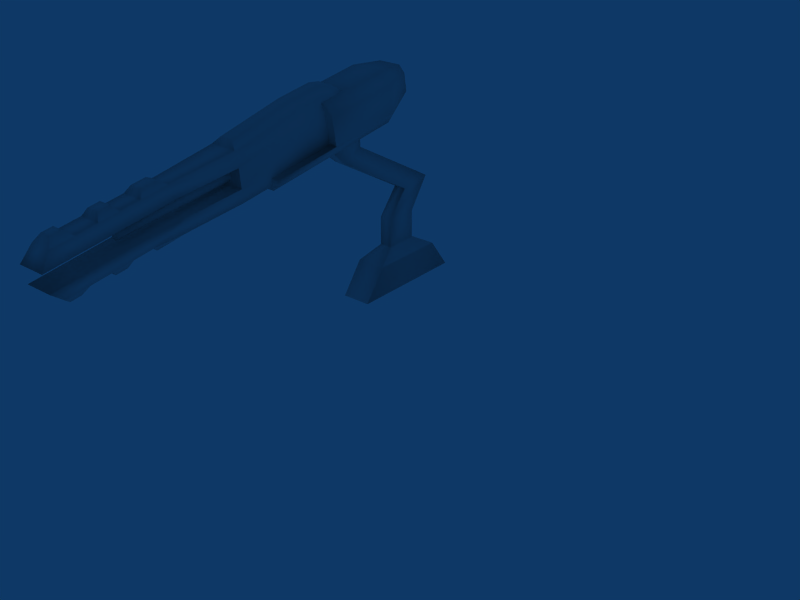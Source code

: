 # Source: hturret.blend  (saved by Blender 2.49.2; exported with 4.5.12 LTS)
import bpy
from mathutils import Matrix  # noqa: F401  (used for matrix-valued properties, if any)

bpy.ops.wm.read_factory_settings(use_empty=True)
scene = bpy.context.scene
scene.name = 'Scene'

# ---- collections
col_collection_1 = bpy.data.collections.new('Collection 1'); scene.collection.children.link(col_collection_1)

# ---- materials (node trees are filled in below, after node groups)
mat_material = bpy.data.materials.new('Material')
mat_material.alpha_threshold = 0.0
mat_material.roughness = 0.5
mat_material.line_color = (0.0, 0.0, 0.0, 1.0)

# ---- material node trees

# ---- world
world_world = bpy.data.worlds.new('World'); scene.world = world_world
world_world.color = (0.05656, 0.2208, 0.4)
world_world.use_sun_shadow = False
world_world.sun_shadow_jitter_overblur = 0.0
world_world.cycles.sampling_method = 'MANUAL'
world_world.cycles.sample_map_resolution = 256

# ---- meshes
me_cube = bpy.data.meshes.new('Cube')
me_cube.from_pydata([(0.3851, 3.642, 0.01221), (-0.3725, 3.642, 0.01221), (-0.3725, 6.807, 0.01221), (0.3851, 6.807, 0.01221), (0.3851, 4.224, 0.8048), (-0.3725, 4.224, 0.8048), (-0.3725, 6.224, 0.8048), (0.3851, 6.224, 0.8048), (0.1664, 5.647, 1.107), (-0.1537, 5.647, 1.107), (-0.1537, 4.802, 1.107), (0.1664, 4.802, 1.107), (0.1664, 4.802, 1.855), (-0.1537, 4.802, 1.855), (-0.1537, 5.647, 1.855), (0.1664, 5.647, 1.855), (0.1664, 6.193, 2.652), (-0.1537, 6.193, 2.652), (-0.1537, 5.357, 2.527), (0.1664, 5.357, 2.527), (0.1664, 3.187, 3.775), (-0.1537, 3.187, 3.775), (-0.1537, 3.716, 4.067), (0.1664, 3.716, 4.067), (0.2757, 3.594, 4.443), (-0.2631, 3.594, 4.443), (-0.2631, 2.588, 4.302), (0.2757, 2.588, 4.302), (0.6714, 2.26, 5.232), (0.6714, 2.364, 4.54), (0.6714, 4.342, 4.838), (0.6714, 4.237, 5.53), (-0.6587, 2.26, 5.232), (-0.6587, 2.364, 4.54), (-0.6587, 4.342, 4.838), (-0.6587, 4.237, 5.53), (-0.4463, 4.195, 5.815), (-0.4463, 2.217, 5.517), (0.4589, 4.195, 5.815), (0.4589, 2.217, 5.517), (-0.4502, 4.385, 4.554), (-0.4502, 2.407, 4.256), (0.4628, 4.385, 4.554), (0.4628, 2.407, 4.256), (0.4628, 0.5916, 3.982), (-0.4502, 0.5916, 3.982), (-0.6587, 0.5487, 4.267), (0.6714, 0.5487, 4.267), (0.2997, 4.982, 5.782), (-0.2871, 4.982, 5.782), (-0.4248, 5.01, 5.598), (-0.4248, 5.078, 5.149), (0.4375, 5.01, 5.598), (0.4375, 5.078, 5.149), (0.4648, 1.558, 5.197), (0.4648, 1.697, 4.271), (0.4648, 2.623, 4.41), (0.4648, 2.484, 5.336), (-0.472, 1.558, 5.197), (-0.472, 1.697, 4.271), (-0.472, 2.623, 4.41), (-0.472, 2.484, 5.336), (-0.3509, 2.433, 5.674), (-0.3509, 1.507, 5.534), (0.3438, 2.433, 5.674), (0.3438, 1.507, 5.534), (0.1542, 1.482, 5.699), (0.1542, 2.408, 5.838), (-0.1613, 1.482, 5.699), (-0.1613, 2.408, 5.838), (-0.1613, 2.725, 5.794), (0.1542, 2.725, 5.794), (0.3438, 2.875, 5.673), (-0.3509, 2.875, 5.673), (-0.472, 3.046, 5.421), (-0.472, 3.186, 4.495), (0.4648, 3.046, 5.421), (0.4648, 3.186, 4.495), (-0.1613, -0.217, 5.286), (0.1542, -0.217, 5.286), (0.3438, -0.3258, 5.106), (-0.3509, -0.3258, 5.106), (-0.472, -0.2921, 3.971), (-0.472, -0.3539, 4.766), (0.4648, -0.2921, 3.971), (0.4648, -0.3539, 4.766), (0.3444, -1.857, 4.541), (-0.3516, -1.857, 4.541), (-0.2617, -1.993, 4.854), (0.2545, -1.993, 4.854), (0.2545, -2.704, 4.748), (-0.2616, -2.704, 4.748), (-0.3516, -2.732, 4.408), (0.3444, -2.732, 4.408), (0.3444, -3.234, 4.332), (-0.3516, -3.234, 4.332), (-0.2616, -3.206, 4.672), (0.2545, -3.206, 4.672), (0.2545, -3.716, 4.595), (-0.2616, -3.716, 4.595), (-0.3516, -3.744, 4.255), (0.3444, -3.744, 4.255), (0.3444, -4.272, 4.176), (-0.3516, -4.272, 4.176), (-0.2616, -4.244, 4.516), (0.2545, -4.244, 4.516), (0.2545, -4.823, 4.429), (-0.2616, -4.823, 4.429), (-0.3516, -5.08, 4.054), (0.3444, -5.08, 4.054), (-0.1547, -2.597, 4.914), (0.1475, -2.597, 4.914), (0.1475, -2.233, 4.969), (-0.1547, -2.233, 4.969), (-0.152, -3.631, 4.767), (0.1448, -3.631, 4.767), (0.1448, -3.338, 4.812), (-0.152, -3.338, 4.812), (-0.1229, -4.694, 4.625), (0.1158, -4.694, 4.625), (0.1158, -4.426, 4.665), (-0.1229, -4.426, 4.665), (-0.472, -0.3113, 4.291), (0.4648, -0.3113, 4.291), (-0.1229, -4.188, 3.223), (0.1158, -4.188, 3.223), (0.1158, -4.456, 3.183), (-0.1229, -4.456, 3.183), (-0.152, -3.106, 3.404), (0.1448, -3.106, 3.404), (0.1448, -3.399, 3.36), (-0.152, -3.399, 3.36), (-0.1547, -2.003, 3.579), (0.1475, -2.003, 3.579), (0.1475, -2.368, 3.524), (-0.1547, -2.368, 3.524), (0.3444, -4.994, 3.614), (-0.3516, -4.994, 3.614), (-0.2616, -4.638, 3.332), (0.2545, -4.638, 3.332), (0.2545, -4.059, 3.42), (-0.2616, -4.059, 3.42), (-0.3516, -4.186, 3.736), (0.3444, -4.186, 3.736), (0.3444, -3.658, 3.816), (-0.3516, -3.658, 3.816), (-0.2616, -3.531, 3.499), (0.2545, -3.531, 3.499), (0.2545, -3.021, 3.576), (-0.2616, -3.021, 3.576), (-0.3516, -3.148, 3.893), (0.3444, -3.148, 3.893), (0.3444, -2.646, 3.968), (-0.3516, -2.646, 3.968), (-0.2617, -2.519, 3.652), (0.2545, -2.519, 3.652), (0.3583, -1.804, 3.756), (-0.3655, -1.804, 3.756), (-0.3655, -1.773, 4.075), (0.3583, -1.773, 4.075), (0.1278, -0.3119, 4.644), (0.1782, -0.2938, 4.524), (0.1278, -0.2757, 4.404), (0.006333, -0.2682, 4.354), (-0.1152, -0.2757, 4.404), (-0.1655, -0.2938, 4.524), (-0.1152, -0.3119, 4.644), (0.006333, -0.3194, 4.694), (0.07433, -3.234, 4.15), (0.1025, -3.224, 4.083), (0.07433, -3.214, 4.016), (0.006334, -3.21, 3.988), (-0.06166, -3.214, 4.016), (-0.08983, -3.224, 4.083), (-0.06166, -3.234, 4.15), (0.006334, -3.238, 4.178)], [], [(0, 4, 5, 1), (1, 5, 6, 2), (2, 6, 7, 3), (4, 0, 3, 7), (7, 6, 9, 8), (6, 5, 10, 9), (4, 7, 8, 11), (5, 4, 11, 10), (10, 11, 12, 13), (11, 8, 15, 12), (9, 10, 13, 14), (8, 9, 14, 15), (15, 14, 17, 16), (14, 13, 18, 17), (12, 15, 16, 19), (13, 12, 19, 18), (18, 19, 20, 21), (19, 16, 23, 20), (17, 18, 21, 22), (16, 17, 22, 23), (23, 22, 25, 24), (22, 21, 26, 25), (20, 23, 24, 27), (21, 20, 27, 26), (30, 31, 28, 29), (32, 35, 34, 33), (28, 32, 33, 29), (32, 28, 39, 37), (35, 32, 37, 36), (28, 31, 38, 39), (38, 36, 37, 39), (34, 30, 42, 40), (33, 34, 40, 41), (30, 29, 43, 42), (43, 41, 40, 42), (43, 29, 47, 44), (41, 43, 44, 45), (33, 41, 45, 46), (29, 33, 46, 47), (47, 46, 45, 44), (38, 31, 52, 48), (36, 38, 48, 49), (35, 36, 49, 50), (30, 34, 51, 53), (34, 35, 50, 51), (31, 30, 53, 52), (53, 51, 50, 52), (52, 50, 49, 48), (56, 57, 54, 55), (58, 61, 60, 59), (55, 59, 60, 56), (61, 58, 63, 62), (54, 57, 64, 65), (65, 64, 67, 66), (62, 63, 68, 69), (67, 69, 68, 66), (69, 67, 71, 70), (62, 69, 70, 73), (67, 64, 72, 71), (64, 57, 76, 72), (61, 62, 73, 74), (56, 60, 75, 77), (60, 61, 74, 75), (57, 56, 77, 76), (77, 75, 74, 76), (76, 74, 73, 72), (72, 73, 70, 71), (66, 68, 78, 79), (68, 63, 81, 78), (65, 66, 79, 80), (63, 58, 83, 81), (54, 65, 80, 85), (59, 55, 84, 82), (81, 80, 79, 78), (80, 81, 88, 89), (83, 85, 86, 87), (85, 80, 89, 86), (81, 83, 87, 88), (88, 87, 92, 91), (86, 89, 90, 93), (87, 86, 93, 92), (90, 91, 96, 97), (92, 93, 94, 95), (93, 90, 97, 94), (91, 92, 95, 96), (96, 95, 100, 99), (94, 97, 98, 101), (95, 94, 101, 100), (98, 99, 104, 105), (100, 101, 102, 103), (101, 98, 105, 102), (99, 100, 103, 104), (104, 103, 108, 107), (102, 105, 106, 109), (103, 102, 109, 108), (108, 109, 106, 107), (91, 90, 111, 110), (90, 89, 112, 111), (88, 91, 110, 113), (89, 88, 113, 112), (112, 113, 110, 111), (99, 98, 115, 114), (98, 97, 116, 115), (96, 99, 114, 117), (97, 96, 117, 116), (116, 117, 114, 115), (107, 106, 119, 118), (106, 105, 120, 119), (104, 107, 118, 121), (105, 104, 121, 120), (120, 121, 118, 119), (122, 58, 59), (82, 122, 59), (122, 83, 58), (123, 55, 54), (85, 123, 54), (123, 84, 55), (83, 122, 123, 85), (82, 84, 156, 157), (122, 82, 157, 158), (84, 123, 159, 156), (123, 122, 158, 159), (125, 126, 127, 124), (140, 125, 124, 141), (141, 124, 127, 138), (139, 126, 125, 140), (138, 127, 126, 139), (129, 130, 131, 128), (148, 129, 128, 149), (149, 128, 131, 146), (147, 130, 129, 148), (146, 131, 130, 147), (133, 134, 135, 132), (156, 133, 132, 157), (157, 132, 135, 154), (155, 134, 133, 156), (154, 135, 134, 155), (137, 138, 139, 136), (142, 137, 136, 143), (143, 136, 139, 140), (141, 138, 137, 142), (146, 141, 142, 145), (144, 143, 140, 147), (145, 142, 143, 144), (147, 140, 141, 146), (150, 145, 144, 151), (151, 144, 147, 148), (149, 146, 145, 150), (154, 149, 150, 153), (152, 151, 148, 155), (153, 150, 151, 152), (155, 148, 149, 154), (158, 153, 152, 159), (159, 152, 155, 156), (157, 154, 153, 158), (160, 168, 169, 161), (161, 169, 170, 162), (162, 170, 171, 163), (163, 171, 172, 164), (164, 172, 173, 165), (165, 173, 174, 166), (166, 174, 175, 167), (167, 175, 168, 160), (168, 175, 174), (168, 174, 173, 169), (169, 173, 172, 170), (170, 172, 171)])
me_cube.polygons.foreach_set('use_smooth', [True] * 167)
_uv = me_cube.uv_layers.new(name='UVTex')
_uv.uv.foreach_set('vector', [0.4766, 0.5137, 0.4766, 0.5878, 0.5337, 0.5878, 0.5337, 0.5137, 0.2986, 0.01254, 0.2452, 0.08516, 0.06195, 0.08516, 0.008565, 0.01254, 0.4766, 0.5137, 0.4766, 0.5878, 0.5337, 0.5878, 0.5337, 0.5137, 0.2452, 0.08516, 0.2986, 0.01254, 0.008565, 0.01254, 0.06195, 0.08516, 0.5337, 0.5878, 0.4766, 0.5878, 0.4931, 0.6369, 0.5172, 0.6369, 0.06195, 0.08516, 0.2452, 0.08516, 0.1923, 0.1128, 0.1149, 0.1128, 0.2452, 0.08516, 0.06195, 0.08516, 0.1149, 0.1128, 0.1923, 0.1128, 0.5337, 0.5878, 0.4766, 0.5878, 0.4931, 0.6369, 0.5172, 0.6369, 0.5172, 0.6369, 0.4931, 0.6369, 0.4931, 0.6933, 0.5172, 0.6933, 0.1923, 0.1128, 0.1149, 0.1128, 0.1149, 0.1814, 0.1923, 0.1814, 0.1149, 0.1128, 0.1923, 0.1128, 0.1923, 0.1814, 0.1149, 0.1814, 0.5172, 0.6369, 0.4931, 0.6369, 0.4931, 0.6933, 0.5172, 0.6933, 0.5172, 0.6933, 0.4931, 0.6933, 0.4931, 0.7627, 0.5172, 0.7627, 0.1149, 0.1814, 0.1923, 0.1814, 0.1413, 0.243, 0.06478, 0.2544, 0.1923, 0.1814, 0.1149, 0.1814, 0.06478, 0.2544, 0.1413, 0.243, 0.5172, 0.6933, 0.4931, 0.6933, 0.4931, 0.7627, 0.5172, 0.7627, 0.5172, 0.7627, 0.4931, 0.7627, 0.4945, 0.9462, 0.5186, 0.9462, 0.1413, 0.243, 0.06478, 0.2544, 0.2917, 0.384, 0.3402, 0.3573, 0.06478, 0.2544, 0.1413, 0.243, 0.3402, 0.3573, 0.2917, 0.384, 0.5172, 0.7627, 0.4931, 0.7627, 0.4945, 0.9462, 0.5186, 0.9462, 0.5186, 0.9462, 0.4945, 0.9462, 0.4863, 0.982, 0.5269, 0.982, 0.2917, 0.384, 0.3402, 0.3573, 0.3938, 0.3776, 0.3066, 0.4104, 0.3402, 0.3573, 0.2917, 0.384, 0.3066, 0.4104, 0.3938, 0.3776, 0.5186, 0.9462, 0.4945, 0.9462, 0.4863, 0.982, 0.5269, 0.982, 0.2565, 0.9503, 0.2565, 0.8779, 0.4635, 0.8779, 0.4635, 0.9503, 0.4635, 0.7101, 0.2565, 0.7101, 0.2565, 0.6377, 0.4635, 0.6377, 0.7361, 0.4542, 0.7361, 0.3553, 0.7882, 0.3553, 0.7882, 0.4542, 0.7361, 0.3553, 0.7361, 0.4542, 0.7147, 0.4384, 0.7147, 0.3711, 0.2565, 0.7101, 0.4635, 0.7101, 0.4635, 0.7472, 0.2565, 0.7472, 0.4635, 0.8779, 0.2565, 0.8779, 0.2565, 0.8408, 0.4635, 0.8408, 0.2565, 0.8408, 0.2565, 0.7472, 0.4635, 0.7472, 0.4635, 0.8408, 0.1518, 0.8366, 0.007213, 0.8366, 0.02988, 0.8053, 0.1291, 0.8053, 0.4635, 0.6377, 0.2565, 0.6377, 0.2565, 0.6009, 0.4635, 0.6009, 0.2565, 0.9503, 0.4635, 0.9503, 0.4635, 0.9871, 0.2565, 0.9871, 0.02988, 0.5879, 0.1291, 0.5879, 0.1291, 0.8053, 0.02988, 0.8053, 0.4774, 0.3723, 0.4774, 0.3452, 0.6171, 0.3452, 0.6171, 0.3723, 0.4774, 0.4417, 0.4774, 0.3723, 0.6171, 0.3723, 0.6171, 0.4417, 0.4774, 0.4688, 0.4774, 0.4417, 0.6171, 0.4417, 0.6171, 0.4688, 0.7882, 0.4542, 0.7882, 0.3553, 0.9249, 0.3553, 0.9249, 0.4542, 0.9249, 0.4542, 0.9249, 0.3553, 0.9463, 0.3708, 0.9463, 0.4387, 0.3207, 0.4364, 0.3681, 0.4475, 0.3298, 0.5511, 0.299, 0.5438, 0.1973, 0.4364, 0.3207, 0.4364, 0.299, 0.5438, 0.219, 0.5438, 0.1499, 0.4475, 0.1973, 0.4364, 0.219, 0.5438, 0.1882, 0.5511, 0.007213, 0.8366, 0.1518, 0.8366, 0.1264, 0.9234, 0.03264, 0.9234, 0.06255, 0.486, 0.1499, 0.4475, 0.1882, 0.5511, 0.1316, 0.576, 0.3681, 0.4475, 0.4555, 0.486, 0.3864, 0.576, 0.3298, 0.5511, 0.03264, 0.9234, 0.1264, 0.9234, 0.1264, 0.9727, 0.03264, 0.9727, 0.03264, 0.9727, 0.1264, 0.9727, 0.1114, 0.993, 0.04761, 0.993, 0.6403, 0.9912, 0.6419, 0.8805, 0.7492, 0.8817, 0.7521, 0.99, 0.7494, 0.7085, 0.6424, 0.7087, 0.641, 0.5995, 0.7521, 0.5999, 0.8027, 0.4895, 0.8027, 0.5677, 0.7245, 0.5677, 0.7245, 0.4895, 0.6424, 0.7087, 0.7494, 0.7085, 0.7482, 0.7491, 0.6441, 0.75, 0.7492, 0.8817, 0.6419, 0.8805, 0.644, 0.8393, 0.7481, 0.8406, 0.7481, 0.8406, 0.644, 0.8393, 0.646, 0.8117, 0.7476, 0.8123, 0.6441, 0.75, 0.7482, 0.7491, 0.7475, 0.7772, 0.6456, 0.7777, 0.646, 0.8117, 0.6456, 0.7777, 0.7475, 0.7772, 0.7476, 0.8123, 0.6456, 0.7777, 0.646, 0.8117, 0.609, 0.8137, 0.6094, 0.775, 0.6441, 0.75, 0.6456, 0.7777, 0.6094, 0.775, 0.5927, 0.7469, 0.646, 0.8117, 0.644, 0.8393, 0.5921, 0.8421, 0.609, 0.8137, 0.644, 0.8393, 0.6419, 0.8805, 0.5746, 0.8775, 0.5921, 0.8421, 0.6424, 0.7087, 0.6441, 0.75, 0.5927, 0.7469, 0.5753, 0.7116, 0.7245, 0.4895, 0.7245, 0.5677, 0.677, 0.5677, 0.677, 0.4895, 0.641, 0.5995, 0.6424, 0.7087, 0.5753, 0.7116, 0.5736, 0.6005, 0.6419, 0.8805, 0.6403, 0.9912, 0.572, 0.99, 0.5746, 0.8775, 0.677, 0.4895, 0.677, 0.5677, 0.5988, 0.5677, 0.5988, 0.4895, 0.5988, 0.4895, 0.5988, 0.5677, 0.5734, 0.5576, 0.5734, 0.4996, 0.5734, 0.4996, 0.5734, 0.5576, 0.5573, 0.5418, 0.5573, 0.5154, 0.7476, 0.8123, 0.7475, 0.7772, 0.946, 0.7766, 0.946, 0.8134, 0.7475, 0.7772, 0.7482, 0.7491, 0.9629, 0.7485, 0.946, 0.7766, 0.7481, 0.8406, 0.7476, 0.8123, 0.946, 0.8134, 0.9629, 0.8414, 0.7482, 0.7491, 0.7494, 0.7085, 0.9748, 0.7082, 0.9629, 0.7485, 0.7492, 0.8817, 0.7481, 0.8406, 0.9629, 0.8414, 0.9748, 0.8818, 0.8027, 0.5677, 0.8027, 0.4895, 0.9707, 0.4895, 0.9707, 0.5677, 0.7691, 0.2182, 0.9284, 0.2182, 0.885, 0.2665, 0.8126, 0.2665, 0.2251, 0.2348, 0.2251, 0.1562, 0.3804, 0.1657, 0.3804, 0.2253, 0.369, 0.2629, 0.369, 0.3376, 0.4903, 0.328, 0.4903, 0.2725, 0.3349, 0.01252, 0.3316, 0.05474, 0.54, 0.05382, 0.5292, 0.0123, 0.3316, 0.05474, 0.3349, 0.01252, 0.5292, 0.0123, 0.54, 0.05382, 0.54, 0.05382, 0.5292, 0.0123, 0.6437, 0.01064, 0.6335, 0.05369, 0.5292, 0.0123, 0.54, 0.05382, 0.6335, 0.05369, 0.6437, 0.01064, 0.4903, 0.2725, 0.4903, 0.328, 0.5609, 0.328, 0.5609, 0.2725, 0.4608, 0.2204, 0.4608, 0.1706, 0.5098, 0.1706, 0.5098, 0.2204, 0.5609, 0.2725, 0.5609, 0.328, 0.6014, 0.328, 0.6014, 0.2725, 0.6437, 0.01064, 0.6335, 0.05369, 0.6993, 0.05369, 0.7095, 0.01064, 0.6335, 0.05369, 0.6437, 0.01064, 0.7095, 0.01064, 0.6993, 0.05369, 0.6993, 0.05369, 0.7095, 0.01064, 0.7764, 0.01064, 0.7662, 0.05369, 0.7095, 0.01064, 0.6993, 0.05369, 0.7662, 0.05369, 0.7764, 0.01064, 0.6014, 0.2725, 0.6014, 0.328, 0.6425, 0.328, 0.6425, 0.2725, 0.5755, 0.2204, 0.5755, 0.1706, 0.627, 0.1706, 0.627, 0.2204, 0.6425, 0.2725, 0.6425, 0.328, 0.6851, 0.328, 0.6851, 0.2725, 0.7764, 0.01064, 0.7662, 0.05369, 0.8354, 0.05369, 0.8456, 0.01064, 0.7662, 0.05369, 0.7764, 0.01064, 0.8456, 0.01064, 0.8354, 0.05369, 0.8354, 0.05369, 0.8456, 0.01064, 0.9516, 0.01064, 0.9114, 0.05369, 0.8456, 0.01064, 0.8354, 0.05369, 0.9114, 0.05369, 0.9516, 0.01064, 0.6851, 0.2725, 0.6851, 0.328, 0.7503, 0.328, 0.7503, 0.2725, 0.7425, 0.1619, 0.7425, 0.2291, 0.6986, 0.2204, 0.6986, 0.1706, 0.4608, 0.1706, 0.4608, 0.2204, 0.4417, 0.2101, 0.4417, 0.1809, 0.6335, 0.05369, 0.54, 0.05382, 0.5687, 0.07298, 0.6166, 0.07298, 0.54, 0.05382, 0.6335, 0.05369, 0.6166, 0.07298, 0.5687, 0.07298, 0.3804, 0.2253, 0.3804, 0.1657, 0.4061, 0.1809, 0.4061, 0.2101, 0.4061, 0.2101, 0.4061, 0.1809, 0.4417, 0.1809, 0.4417, 0.2101, 0.5755, 0.1706, 0.5755, 0.2204, 0.557, 0.2098, 0.557, 0.1812, 0.7662, 0.05369, 0.6993, 0.05369, 0.7135, 0.07411, 0.752, 0.07411, 0.6993, 0.05369, 0.7662, 0.05369, 0.752, 0.07411, 0.7135, 0.07411, 0.5098, 0.2204, 0.5098, 0.1706, 0.5283, 0.1812, 0.5283, 0.2098, 0.5283, 0.2098, 0.5283, 0.1812, 0.557, 0.1812, 0.557, 0.2098, 0.6986, 0.1706, 0.6986, 0.2204, 0.6759, 0.207, 0.6759, 0.184, 0.9114, 0.05369, 0.8354, 0.05369, 0.8558, 0.07638, 0.891, 0.07638, 0.8354, 0.05369, 0.9114, 0.05369, 0.891, 0.07638, 0.8558, 0.07638, 0.627, 0.2204, 0.627, 0.1706, 0.6497, 0.184, 0.6497, 0.207, 0.6497, 0.207, 0.6497, 0.184, 0.6759, 0.184, 0.6759, 0.207, 0.9821, 0.653, 0.7494, 0.7085, 0.7521, 0.5999, 0.988, 0.6158, 0.9821, 0.653, 0.7521, 0.5999, 0.9821, 0.653, 0.9748, 0.7082, 0.7494, 0.7085, 0.9821, 0.9369, 0.7521, 0.99, 0.7492, 0.8817, 0.9748, 0.8818, 0.9821, 0.9369, 0.7492, 0.8817, 0.9821, 0.9369, 0.988, 0.9741, 0.7521, 0.99, 0.7691, 0.2182, 0.7691, 0.1088, 0.9839, 0.1088, 0.9839, 0.2182, 0.2251, 0.2348, 0.2251, 0.1562, 0.3804, 0.1657, 0.3804, 0.2253, 0.3349, 0.01252, 0.3316, 0.05474, 0.54, 0.05382, 0.5292, 0.0123, 0.3316, 0.05474, 0.3349, 0.01252, 0.5292, 0.0123, 0.54, 0.05382, 0.3713, 0.3376, 0.3713, 0.2629, 0.4892, 0.2714, 0.4892, 0.3291, 0.6497, 0.184, 0.6759, 0.184, 0.6759, 0.207, 0.6497, 0.207, 0.627, 0.1706, 0.6497, 0.184, 0.6497, 0.207, 0.627, 0.2204, 0.8354, 0.05369, 0.8558, 0.07638, 0.891, 0.07638, 0.9114, 0.05369, 0.9114, 0.05369, 0.891, 0.07638, 0.8558, 0.07638, 0.8354, 0.05369, 0.6986, 0.2204, 0.6759, 0.207, 0.6759, 0.184, 0.6986, 0.1706, 0.5283, 0.1812, 0.557, 0.1812, 0.557, 0.2098, 0.5283, 0.2098, 0.5098, 0.1706, 0.5283, 0.1812, 0.5283, 0.2098, 0.5098, 0.2204, 0.6993, 0.05369, 0.7135, 0.07411, 0.752, 0.07411, 0.7662, 0.05369, 0.7662, 0.05369, 0.752, 0.07411, 0.7135, 0.07411, 0.6993, 0.05369, 0.5755, 0.2204, 0.557, 0.2098, 0.557, 0.1812, 0.5755, 0.1706, 0.4061, 0.1809, 0.4417, 0.1809, 0.4417, 0.2101, 0.4061, 0.2101, 0.3804, 0.1657, 0.4061, 0.1809, 0.4061, 0.2101, 0.3804, 0.2253, 0.54, 0.05382, 0.5687, 0.07298, 0.6166, 0.07298, 0.6335, 0.05369, 0.6335, 0.05369, 0.6166, 0.07298, 0.5687, 0.07298, 0.54, 0.05382, 0.4608, 0.2204, 0.4417, 0.2101, 0.4417, 0.1809, 0.4608, 0.1706, 0.7425, 0.2291, 0.6986, 0.2204, 0.6986, 0.1706, 0.7425, 0.1619, 0.6835, 0.2725, 0.7488, 0.2725, 0.7488, 0.328, 0.6835, 0.328, 0.8456, 0.01064, 0.9516, 0.01064, 0.9114, 0.05369, 0.8354, 0.05369, 0.8354, 0.05369, 0.9114, 0.05369, 0.9516, 0.01064, 0.8456, 0.01064, 0.7662, 0.05369, 0.8354, 0.05369, 0.8456, 0.01064, 0.7764, 0.01064, 0.7764, 0.01064, 0.8456, 0.01064, 0.8354, 0.05369, 0.7662, 0.05369, 0.641, 0.2725, 0.6835, 0.2725, 0.6835, 0.328, 0.641, 0.328, 0.5755, 0.1706, 0.627, 0.1706, 0.627, 0.2204, 0.5755, 0.2204, 0.5998, 0.2725, 0.641, 0.2725, 0.641, 0.328, 0.5998, 0.328, 0.7095, 0.01064, 0.7764, 0.01064, 0.7662, 0.05369, 0.6993, 0.05369, 0.6993, 0.05369, 0.7662, 0.05369, 0.7764, 0.01064, 0.7095, 0.01064, 0.6335, 0.05369, 0.6993, 0.05369, 0.7095, 0.01064, 0.6437, 0.01064, 0.6437, 0.01064, 0.7095, 0.01064, 0.6993, 0.05369, 0.6335, 0.05369, 0.5593, 0.2725, 0.5998, 0.2725, 0.5998, 0.328, 0.5593, 0.328, 0.4608, 0.1706, 0.5098, 0.1706, 0.5098, 0.2204, 0.4608, 0.2204, 0.4892, 0.2714, 0.5593, 0.2725, 0.5593, 0.328, 0.4892, 0.3291, 0.5292, 0.0123, 0.6437, 0.01064, 0.6335, 0.05369, 0.54, 0.05382, 0.54, 0.05382, 0.6335, 0.05369, 0.6437, 0.01064, 0.5292, 0.0123, 0.2818, 0.1242, 0.622, 0.118, 0.622, 0.1102, 0.2818, 0.1102, 0.2818, 0.1102, 0.622, 0.1102, 0.622, 0.1024, 0.2818, 0.09628, 0.2818, 0.09628, 0.622, 0.1024, 0.622, 0.09407, 0.2818, 0.08134, 0.2818, 0.08134, 0.622, 0.09407, 0.622, 0.1024, 0.2818, 0.09628, 0.2818, 0.09628, 0.622, 0.1024, 0.622, 0.1102, 0.2818, 0.1102, 0.2818, 0.1102, 0.622, 0.1102, 0.622, 0.118, 0.2818, 0.1242, 0.2818, 0.1242, 0.622, 0.118, 0.622, 0.1264, 0.2818, 0.1391, 0.2818, 0.1391, 0.622, 0.1264, 0.622, 0.118, 0.2818, 0.1242, 0.622, 0.118, 0.622, 0.1264, 0.622, 0.118, 0.622, 0.118, 0.622, 0.118, 0.622, 0.1102, 0.622, 0.1102, 0.622, 0.1102, 0.622, 0.1102, 0.622, 0.1024, 0.622, 0.1024, 0.622, 0.1024, 0.622, 0.1024, 0.622, 0.09407])
me_cube.materials.append(mat_material)
me_cube.use_remesh_preserve_volume = False
me_cube.use_remesh_preserve_attributes = False
me_cube.use_mirror_vertex_groups = False
me_cube.update()
arm_armature = bpy.data.armatures.new('Armature')  # bones are not reproduced

# ---- objects
ob_armature = bpy.data.objects.new('Armature', arm_armature)
ob_cube = bpy.data.objects.new('Cube', me_cube)

# ---- transforms, parenting, visibility, modifiers, constraints
ob_armature.location = (0.01013, 5.324, 0.3096)
ob_armature.scale = (5.299, 5.299, 5.299)
ob_armature.lock_rotations_4d = False
ob_armature.empty_display_type = 'ARROWS'
ob_armature.lineart.crease_threshold = 0.0
ob_cube.location = (0.0, 0.0, 0.0)
ob_cube.lock_rotations_4d = False
ob_cube.empty_display_type = 'ARROWS'
ob_cube.color = (0.0, 0.0, 0.0, 1.0)
ob_cube.lineart.crease_threshold = 0.0
_vg = ob_cube.vertex_groups.new(name='Bone')
_vg.add([0, 1, 2, 3, 4, 5, 6, 7, 8, 9, 10, 11, 12, 13, 14, 15, 16, 17, 18, 19, 20, 21, 22, 23, 24, 25, 26, 27, 28, 29, 30, 31, 32, 33, 34, 35, 36, 37, 38, 39, 40, 41, 42, 43, 44, 45, 46, 47, 48, 49, 50, 51, 52, 53, 54, 55, 56, 57, 58, 59, 60, 61, 62, 63, 64, 65, 66, 67, 68, 69, 70, 71, 72, 73, 74, 75, 76, 77, 78, 79, 80, 81, 82, 83, 84, 85, 86, 87, 88, 89, 90, 91, 92, 93, 94, 95, 96, 97, 98, 99, 100, 101, 102, 103, 104, 105, 106, 107, 108, 109, 110, 111, 112, 113, 114, 115, 116, 117, 118, 119, 120, 121, 122, 123, 124, 125, 126, 127, 128, 129, 130, 131, 132, 133, 134, 135, 136, 137, 138, 139, 140, 141, 142, 143, 144, 145, 146, 147, 148, 149, 150, 151, 152, 153, 154, 155, 156, 157, 158, 159, 160, 161, 162, 163, 164, 165, 166, 167, 168, 169, 170, 171, 172, 173, 174, 175], 1.0, 'REPLACE')
_m = ob_cube.modifiers.new('Armature', 'ARMATURE')
_m.object = ob_armature
_m.use_bone_envelopes = True

# ---- collection membership
col_collection_1.objects.link(ob_armature)
col_collection_1.objects.link(ob_cube)

# ---- scene / render settings (as saved in the file)
scene.frame_start = 1; scene.frame_end = 250; scene.frame_set(1)
scene.render.engine = 'BLENDER_EEVEE_NEXT'
scene.render.image_settings.file_format = 'JPEG'
scene.render.image_settings.color_mode = 'RGB'
scene.render.image_settings.compression = 90
scene.render.resolution_x = 800
scene.render.resolution_y = 600
scene.render.pixel_aspect_x = 100.0
scene.render.pixel_aspect_y = 100.0
scene.render.fps = 25
scene.render.dither_intensity = 0.0
scene.render.use_compositing = False
scene.render.use_sequencer = False
scene.render.bake_margin = 2
scene.render.bake_bias = 0.0
scene.render.use_stamp_time = False
scene.render.use_stamp_date = False
scene.render.use_stamp_frame = False
scene.render.use_stamp_camera = False
scene.render.use_stamp_scene = False
scene.render.use_stamp_filename = False
scene.render.use_stamp_render_time = False
scene.render.stamp_font_size = 0
scene.cycles.use_denoising = False
scene.cycles.samples = 10
scene.cycles.sampling_pattern = 'TABULATED_SOBOL'
scene.cycles.light_sampling_threshold = 0.0
scene.cycles.use_adaptive_sampling = False
scene.cycles.use_light_tree = False
scene.cycles.blur_glossy = 0.0
scene.cycles.volume_bounces = 1
scene.cycles.pixel_filter_type = 'GAUSSIAN'
scene.cycles.sample_clamp_indirect = 0.0
scene.view_settings.view_transform = 'Raw'
bpy.context.view_layer.update()

# ---- added for rendering (the .blend has no active camera): camera
cam_auto = bpy.data.cameras.new('AutoCamera')
cam_auto.lens = 50.0
cam_auto.sensor_width = 36.0
cam_auto.clip_end = 1000.0
ob_auto_camera = bpy.data.objects.new('AutoCamera', cam_auto)
scene.collection.objects.link(ob_auto_camera)
ob_auto_camera.location = (16.7803, -14.765, 12.7476)
ob_auto_camera.rotation_euler = (1.09748, -7.21219e-08, 0.694738)
scene.camera = ob_auto_camera
bpy.context.view_layer.update()
